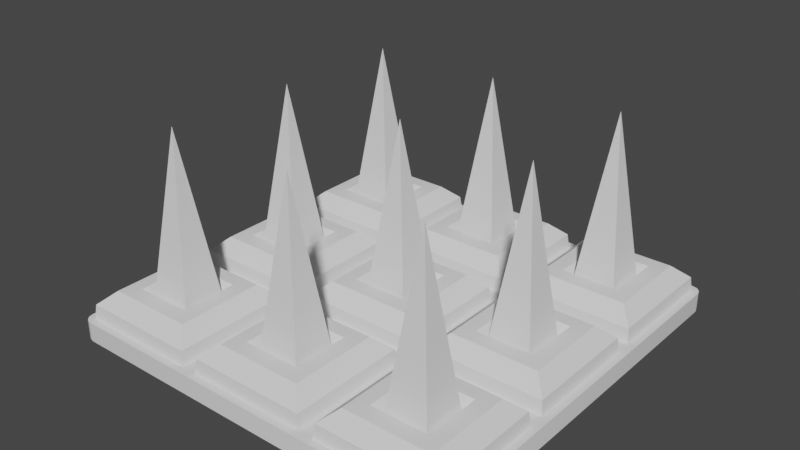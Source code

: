 # Source: Spikes.blend  (saved by Blender 3.3.6; exported with 4.5.12 LTS)
import bpy
from mathutils import Matrix  # noqa: F401  (used for matrix-valued properties, if any)

bpy.ops.wm.read_factory_settings(use_empty=True)
scene = bpy.context.scene
scene.name = 'Scene'

# ---- collections
col_collection = bpy.data.collections.new('Collection'); scene.collection.children.link(col_collection)

# ---- node groups
ng_auto_smooth = bpy.data.node_groups.new('Auto Smooth', 'GeometryNodeTree')
_s = ng_auto_smooth.interface.new_socket(name='Geometry', in_out='OUTPUT', socket_type='NodeSocketGeometry')
_s = ng_auto_smooth.interface.new_socket(name='Geometry', in_out='INPUT', socket_type='NodeSocketGeometry')
_s = ng_auto_smooth.interface.new_socket(name='Angle', in_out='INPUT', socket_type='NodeSocketFloat')
_s.subtype = 'ANGLE'
_s.min_value = 0.0
_s.max_value = 3.142
ng_auto_smooth.is_modifier = True
_N = ng_auto_smooth.nodes; _L = ng_auto_smooth.links
n0 = _N.new('NodeGroupOutput'); n0.name = 'Group Output'; n0.location = (480, -100)
n1 = _N.new('NodeGroupInput'); n1.name = 'Group Input'; n1.location = (-420, -300)
n2 = _N.new('NodeGroupInput'); n2.name = 'Group Input.001'; n2.location = (-60, -100)
n3 = _N.new('GeometryNodeSetShadeSmooth'); n3.name = 'Set Shade Smooth'; n3.location = (120, -100)
n3.domain = 'EDGE'
n4 = _N.new('GeometryNodeSetShadeSmooth'); n4.name = 'Set Shade Smooth.001'; n4.location = (300, -100)
n5 = _N.new('GeometryNodeInputMeshEdgeAngle'); n5.name = 'Edge Angle'; n5.location = (-420, -220)
n6 = _N.new('GeometryNodeInputEdgeSmooth'); n6.name = 'Is Edge Smooth'; n6.location = (-60, -160)
n7 = _N.new('GeometryNodeInputShadeSmooth'); n7.name = 'Is Face Smooth'; n7.location = (-240, -340)
n8 = _N.new('FunctionNodeBooleanMath'); n8.name = 'Boolean Math'; n8.location = (-60, -220)
n9 = _N.new('FunctionNodeCompare'); n9.name = 'Compare'; n9.location = (-240, -180)
n9.operation = 'LESS_EQUAL'
_L.new(n5.outputs[0], n9.inputs[0])
_L.new(n4.outputs[0], n0.inputs[0])
_L.new(n1.outputs[1], n9.inputs[1])
_L.new(n9.outputs[0], n8.inputs[0])
_L.new(n7.outputs[0], n8.inputs[1])
_L.new(n2.outputs[0], n3.inputs[0])
_L.new(n6.outputs[0], n3.inputs[1])
_L.new(n3.outputs[0], n4.inputs[0])
_L.new(n8.outputs[0], n3.inputs[2])
n0.is_active_output = True

# ---- world
world_world = bpy.data.worlds.new('World'); scene.world = world_world
world_world.use_nodes = True; world_world.node_tree.nodes.clear()
_N = world_world.node_tree.nodes; _L = world_world.node_tree.links
n0 = _N.new('ShaderNodeOutputWorld'); n0.name = 'World Output'; n0.location = (300, 300)
n1 = _N.new('ShaderNodeBackground'); n1.name = 'Background'; n1.location = (10, 300)
n1.inputs[0].default_value = (0.05088, 0.05088, 0.05088, 1.0)
_L.new(n1.outputs[0], n0.inputs[0])
n0.is_active_output = True
world_world.color = (0.05088, 0.05088, 0.05088)
world_world.use_sun_shadow = False
world_world.sun_shadow_jitter_overblur = 0.0

# ---- meshes
me_cube_001 = bpy.data.meshes.new('Cube.001')
me_cube_001.from_pydata([(-0.4808, -0.4808, -0.4515), (-0.4808, -0.1858, -0.4515), (-0.1858, -0.4808, -0.4515), (-0.1858, -0.1858, -0.4515), (-0.226, -0.4406, -0.384), (-0.2632, -0.4035, -0.382), (-0.226, -0.226, -0.384), (-0.2632, -0.2632, -0.382), (-0.4406, -0.226, -0.384), (-0.4035, -0.2632, -0.382), (-0.4035, -0.4035, -0.382), (-0.4406, -0.4406, -0.384), (-0.1896, -0.1896, -0.4169), (-0.1896, -0.4771, -0.4169), (-0.4771, -0.4771, -0.4169), (-0.4771, -0.1896, -0.4169), (-0.2823, -0.3843, -0.4139), (-0.3843, -0.3843, -0.4139), (-0.2823, -0.2823, -0.4139), (-0.3843, -0.2823, -0.4139)], [], [(14, 15, 1, 0), (9, 10, 17, 19), (15, 12, 3, 1), (1, 3, 2, 0), (11, 4, 5, 10), (4, 6, 7, 5), (6, 8, 9, 7), (8, 11, 10, 9), (15, 8, 6, 12), (13, 4, 11, 14), (14, 11, 8, 15), (13, 14, 0, 2), (12, 6, 4, 13), (16, 18, 19, 17), (7, 9, 19, 18), (10, 5, 16, 17), (5, 7, 18, 16), (12, 13, 2, 3)])
me_cube_001.polygons.foreach_set('use_smooth', [True] * 18)
_k = set([(4, 6), (4, 11), (6, 8), (8, 11)])
me_cube_001.attributes.new('sharp_edge', 'BOOLEAN', 'EDGE').data.foreach_set('value', [ (min(e.vertices), max(e.vertices)) in _k for e in me_cube_001.edges])
_uv = me_cube_001.uv_layers.new(name='UVMap')
_uv.uv.foreach_set('vector', [0.3563, 0.4902, 0.6437, 0.4902, 0.6475, 0.4556, 0.3525, 0.4556, 0.5702, 0.5251, 0.4298, 0.5251, 0.449, 0.4932, 0.551, 0.4932, 0.3563, 0.4902, 0.6437, 0.4902, 0.6475, 0.4556, 0.3525, 0.4556, 0.3525, 0.6475, 0.6475, 0.6475, 0.6475, 0.3525, 0.3525, 0.3525, 0.3927, 0.3927, 0.6073, 0.3927, 0.5702, 0.4298, 0.4298, 0.4298, 0.6073, 0.3927, 0.6073, 0.6073, 0.5702, 0.5702, 0.5702, 0.4298, 0.6073, 0.6073, 0.3927, 0.6073, 0.4298, 0.5702, 0.5702, 0.5702, 0.3927, 0.6073, 0.3927, 0.3927, 0.4298, 0.4298, 0.4298, 0.5702, 0.3563, 0.6437, 0.3927, 0.6073, 0.6073, 0.6073, 0.6437, 0.6437, 0.6437, 0.3563, 0.6073, 0.3927, 0.3927, 0.3927, 0.3563, 0.3563, 0.3563, 0.3563, 0.3927, 0.3927, 0.3927, 0.6073, 0.3563, 0.6437, 0.6437, 0.4902, 0.3563, 0.4902, 0.3525, 0.4556, 0.6475, 0.4556, 0.6437, 0.6437, 0.6073, 0.6073, 0.6073, 0.3927, 0.6437, 0.3563, 0.551, 0.449, 0.551, 0.551, 0.449, 0.551, 0.449, 0.449, 0.5702, 0.5251, 0.4298, 0.5251, 0.449, 0.4932, 0.551, 0.4932, 0.4298, 0.5251, 0.5702, 0.5251, 0.551, 0.4932, 0.449, 0.4932, 0.4298, 0.5251, 0.5702, 0.5251, 0.551, 0.4932, 0.449, 0.4932, 0.6437, 0.4902, 0.3563, 0.4902, 0.3525, 0.4556, 0.6475, 0.4556])
me_cube_001.update()
me_cube_002 = bpy.data.meshes.new('Cube.002')
me_cube_002.from_pydata([(-0.28, -0.3867, 0.0), (-0.28, -0.28, 0.0), (-0.3867, -0.28, 0.0), (-0.3867, -0.3867, 0.0), (-0.3333, -0.3333, 0.4139)], [], [(2, 3, 4), (1, 2, 4), (0, 1, 4), (3, 0, 4)])
me_cube_002.polygons.foreach_set('use_smooth', [True] * 4)
_uv = me_cube_002.uv_layers.new(name='UVMap')
_uv.uv.foreach_set('vector', [0.5533, 0.3896, 0.4467, 0.3896, 0.5, 0.8035, 0.5533, 0.3896, 0.4467, 0.3896, 0.5, 0.8035, 0.4467, 0.3896, 0.5533, 0.3896, 0.5, 0.8035, 0.4467, 0.3896, 0.5533, 0.3896, 0.5, 0.8035])
_ca = me_cube_002.color_attributes.new('Col', 'BYTE_COLOR', 'CORNER')
_ca.data.foreach_set('color', [0.0, 0.0, 0.0, 1.0, 0.0, 0.0, 0.0, 1.0, 1.0, 1.0, 1.0, 1.0, 0.0, 0.0, 0.0, 1.0, 0.0, 0.0, 0.0, 1.0, 1.0, 1.0, 1.0, 1.0, 0.0, 0.0, 0.0, 1.0, 0.0, 0.0, 0.0, 1.0, 1.0, 1.0, 1.0, 1.0, 0.0, 0.0, 0.0, 1.0, 0.0, 0.0, 0.0, 1.0, 1.0, 1.0, 1.0, 1.0])
me_cube_002.use_paint_bone_selection = False
me_cube_002.use_paint_mask_vertex = True
me_cube_002.update()
me_cube_003 = bpy.data.meshes.new('Cube.003')
me_cube_003.from_pydata([(-0.4748, -0.5, -0.5), (-0.5, -0.4748, -0.5), (-0.4874, -0.4966, -0.5), (-0.4966, -0.4874, -0.5), (-0.5, -0.4748, -0.4515), (-0.4748, -0.5, -0.4515), (-0.4966, -0.4874, -0.4515), (-0.4874, -0.4966, -0.4515), (-0.5, 0.4748, -0.5), (-0.4748, 0.5, -0.5), (-0.4966, 0.4874, -0.5), (-0.4874, 0.4966, -0.5), (-0.4748, 0.5, -0.4515), (-0.5, 0.4748, -0.4515), (-0.4874, 0.4966, -0.4515), (-0.4966, 0.4874, -0.4515), (0.5, -0.4748, -0.5), (0.4748, -0.5, -0.5), (0.4966, -0.4874, -0.5), (0.4874, -0.4966, -0.5), (0.4748, -0.5, -0.4515), (0.5, -0.4748, -0.4515), (0.4874, -0.4966, -0.4515), (0.4966, -0.4874, -0.4515), (0.4748, 0.5, -0.5), (0.5, 0.4748, -0.5), (0.4874, 0.4966, -0.5), (0.4966, 0.4874, -0.5), (0.5, 0.4748, -0.4515), (0.4748, 0.5, -0.4515), (0.4966, 0.4874, -0.4515), (0.4874, 0.4966, -0.4515)], [], [(17, 20, 5, 0), (25, 28, 21, 16), (28, 30, 31, 29, 12, 14, 15, 13, 4, 6, 7, 5, 20, 22, 23, 21), (1, 4, 13, 8), (9, 12, 29, 24), (0, 5, 7, 2), (2, 7, 6, 3), (3, 6, 4, 1), (12, 9, 11, 14), (14, 11, 10, 15), (15, 10, 8, 13), (28, 25, 27, 30), (30, 27, 26, 31), (31, 26, 24, 29), (20, 17, 19, 22), (22, 19, 18, 23), (23, 18, 16, 21), (8, 10, 11, 9, 24, 26, 27, 25, 16, 18, 19, 17, 0, 2, 3, 1)])
me_cube_003.polygons.foreach_set('use_smooth', [True] * 18)
_uv = me_cube_003.uv_layers.new(name='UVMap')
_uv.uv.foreach_set('vector', [0.9748, 0.4758, 0.9748, 0.5242, 0.0252, 0.5242, 0.0252, 0.4758, 0.9748, 0.4758, 0.9748, 0.5242, 0.0252, 0.5242, 0.0252, 0.4758, 1.0, 0.9748, 0.9966, 0.9874, 0.9874, 0.9966, 0.9748, 1.0, 0.0252, 1.0, 0.0126, 0.9966, 0.003376, 0.9874, 0.0, 0.9748, 0.0, 0.0252, 0.003376, 0.0126, 0.0126, 0.003376, 0.0252, 0.0, 0.9748, 0.0, 0.9874, 0.003376, 0.9966, 0.0126, 1.0, 0.0252, 0.0252, 0.4758, 0.0252, 0.5242, 0.9748, 0.5242, 0.9748, 0.4758, 0.0252, 0.4758, 0.0252, 0.5242, 0.9748, 0.5242, 0.9748, 0.4758, 0.0252, 0.4758, 0.0252, 0.5242, 0.0126, 0.5242, 0.0126, 0.4758, 0.0126, 0.4758, 0.0126, 0.5242, 0.003376, 0.5242, 0.003376, 0.4758, 0.0126, 0.4758, 0.0126, 0.5242, 0.0252, 0.5242, 0.0252, 0.4758, 0.0252, 0.5242, 0.0252, 0.4758, 0.0126, 0.4758, 0.0126, 0.5242, 0.0126, 0.5242, 0.0126, 0.4758, 0.003376, 0.4758, 0.003376, 0.5242, 0.9874, 0.5242, 0.9874, 0.4758, 0.9748, 0.4758, 0.9748, 0.5242, 0.9748, 0.5242, 0.9748, 0.4758, 0.9874, 0.4758, 0.9874, 0.5242, 0.9966, 0.5242, 0.9966, 0.4758, 0.9874, 0.4758, 0.9874, 0.5242, 0.9874, 0.5242, 0.9874, 0.4758, 0.9748, 0.4758, 0.9748, 0.5242, 0.9748, 0.5242, 0.9748, 0.4758, 0.9874, 0.4758, 0.9874, 0.5242, 0.9874, 0.5242, 0.9874, 0.4758, 0.9966, 0.4758, 0.9966, 0.5242, 0.0126, 0.5242, 0.0126, 0.4758, 0.0252, 0.4758, 0.0252, 0.5242, 0.0, 0.9748, 0.003376, 0.9874, 0.0126, 0.9966, 0.0252, 1.0, 0.9748, 1.0, 0.9874, 0.9966, 0.9966, 0.9874, 1.0, 0.9748, 1.0, 0.0252, 0.9966, 0.0126, 0.9874, 0.003376, 0.9748, 0.0, 0.0252, 0.0, 0.0126, 0.003376, 0.003376, 0.0126, 0.0, 0.0252])
me_cube_003.update()

# ---- objects
ob_cube_001 = bpy.data.objects.new('Cube.001', me_cube_001)
ob_cube_002 = bpy.data.objects.new('Cube.002', me_cube_002)
ob_cube = bpy.data.objects.new('Cube', me_cube_003)

# ---- transforms, parenting, visibility, modifiers, constraints
ob_cube_001.location = (0.0, 0.0, 0.0)
_m = ob_cube_001.modifiers.new('Array', 'ARRAY')
_m.count = 3
_m.use_constant_offset = True
_m.constant_offset_displace = (0.3333, 0.0, 0.0)
_m.use_relative_offset = False
_m = ob_cube_001.modifiers.new('Array.001', 'ARRAY')
_m.count = 3
_m.use_constant_offset = True
_m.constant_offset_displace = (0.0, 0.3333, 0.0)
_m.use_relative_offset = False
_m = ob_cube_001.modifiers.new('Auto Smooth', 'NODES')
_m.node_group = ng_auto_smooth
_gi = [s.identifier for s in ng_auto_smooth.interface.items_tree if s.item_type == 'SOCKET' and s.in_out == 'INPUT']
_m[_gi[1]] = 0.5236  # Angle
ob_cube_002.location = (0.0, 0.0, -0.4139)
_m = ob_cube_002.modifiers.new('Array', 'ARRAY')
_m.count = 3
_m.use_constant_offset = True
_m.constant_offset_displace = (0.3333, 0.0, 0.0)
_m.use_relative_offset = False
_m = ob_cube_002.modifiers.new('Array.001', 'ARRAY')
_m.count = 3
_m.use_constant_offset = True
_m.constant_offset_displace = (0.0, 0.3333, 0.0)
_m.use_relative_offset = False
_m = ob_cube_002.modifiers.new('Auto Smooth', 'NODES')
_m.node_group = ng_auto_smooth
_gi = [s.identifier for s in ng_auto_smooth.interface.items_tree if s.item_type == 'SOCKET' and s.in_out == 'INPUT']
_m[_gi[1]] = 0.5236  # Angle
ob_cube.location = (0.0, 0.0, 0.0)
_m = ob_cube.modifiers.new('Auto Smooth', 'NODES')
_m.node_group = ng_auto_smooth
_gi = [s.identifier for s in ng_auto_smooth.interface.items_tree if s.item_type == 'SOCKET' and s.in_out == 'INPUT']
_m[_gi[1]] = 0.5236  # Angle

# ---- collection membership
col_collection.objects.link(ob_cube_001)
col_collection.objects.link(ob_cube_002)
col_collection.objects.link(ob_cube)

# ---- scene / render settings (as saved in the file)
scene.frame_start = 1; scene.frame_end = 250; scene.frame_set(0)
scene.render.engine = 'BLENDER_EEVEE_NEXT'
scene.cycles.sampling_pattern = 'TABULATED_SOBOL'
scene.cycles.use_light_tree = False
scene.view_settings.view_transform = 'Filmic'
bpy.context.view_layer.update()

# ---- added for rendering (the .blend has no active camera and no usable light): camera, sun
cam_auto = bpy.data.cameras.new('AutoCamera')
cam_auto.lens = 50.0
cam_auto.sensor_width = 36.0
cam_auto.clip_end = 1000.0
ob_auto_camera = bpy.data.objects.new('AutoCamera', cam_auto)
scene.collection.objects.link(ob_auto_camera)
ob_auto_camera.location = (1.38784, -1.6654, 0.86027)
ob_auto_camera.rotation_euler = (1.09748, -7.21219e-08, 0.694738)
scene.camera = ob_auto_camera
light_auto_sun = bpy.data.lights.new('AutoSun', 'SUN')
light_auto_sun.energy = 3.0
light_auto_sun.angle = 0.0523599
ob_auto_sun = bpy.data.objects.new('AutoSun', light_auto_sun)
scene.collection.objects.link(ob_auto_sun)
ob_auto_sun.rotation_euler = (0.872665, 0.174533, 0.523599)
bpy.context.view_layer.update()
